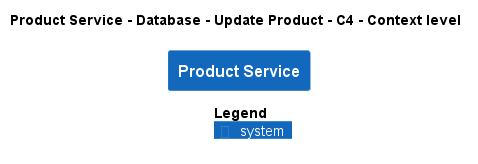

The diagram above was rendered by PlantUML. Its source (embedded in the PNG):
@startuml
!pragma layout smetana
!include ..\..\..\..\..\..\..\.c4s\C4_Context.puml

AddElementTag("c4interflow:lifecycle:new", $bgColor=green, $fontColor=#ffffff, $borderColor=green, $shadowing="False")
AddElementTag("c4interflow:lifecycle:changed", $bgColor=orange, $fontColor=#ffffff, $borderColor=orange, $shadowing="False")
AddElementTag("c4interflow:lifecycle:removed", $bgColor=red, $fontColor=#ffffff, $borderColor=red, $shadowing="False")

AddRelTag("c4interflow:lifecycle:new", $textColor=green, $lineColor=green)
AddRelTag("c4interflow:lifecycle:changed", $textColor=orange, $lineColor=orange)
AddRelTag("c4interflow:lifecycle:removed", $textColor=red, $lineColor=red)

SHOW_PERSON_PORTRAIT()
LAYOUT_TOP_DOWN()

skinparam linetype polyline

title Product Service - Database - Update Product - C4 - Context level

System(ECommercePlatform.SoftwareSystems.ProductService, "Product Service", "")



SHOW_LEGEND()
@enduml